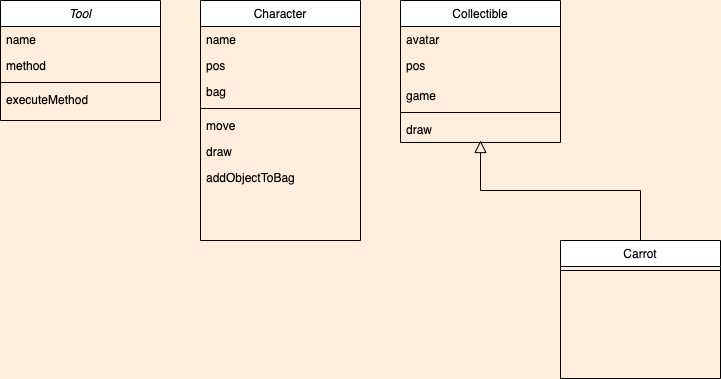

The diagram above was exported from draw.io. Its source (the exported page's mxGraphModel, read from the mxfile embedded in the PNG):
<mxGraphModel dx="875" dy="620" grid="1" gridSize="10" guides="1" tooltips="1" connect="1" arrows="1" fold="1" page="1" pageScale="1" pageWidth="827" pageHeight="1169" background="#FFEEDB" math="0" shadow="0">
  <root>
    <mxCell id="WIyWlLk6GJQsqaUBKTNV-0" />
    <mxCell id="WIyWlLk6GJQsqaUBKTNV-1" parent="WIyWlLk6GJQsqaUBKTNV-0" />
    <mxCell id="5P_gnPxYCxCoPxMpGG28-0" value="Character" style="swimlane;fontStyle=0;align=center;verticalAlign=top;childLayout=stackLayout;horizontal=1;startSize=26;horizontalStack=0;resizeParent=1;resizeLast=0;collapsible=1;marginBottom=0;rounded=0;shadow=0;strokeWidth=1;" parent="WIyWlLk6GJQsqaUBKTNV-1" vertex="1">
      <mxGeometry x="240" y="40" width="160" height="240" as="geometry">
        <mxRectangle x="550" y="140" width="160" height="26" as="alternateBounds" />
      </mxGeometry>
    </mxCell>
    <mxCell id="5P_gnPxYCxCoPxMpGG28-1" value="name" style="text;align=left;verticalAlign=top;spacingLeft=4;spacingRight=4;overflow=hidden;rotatable=0;points=[[0,0.5],[1,0.5]];portConstraint=eastwest;" parent="5P_gnPxYCxCoPxMpGG28-0" vertex="1">
      <mxGeometry y="26" width="160" height="26" as="geometry" />
    </mxCell>
    <mxCell id="5P_gnPxYCxCoPxMpGG28-2" value="pos" style="text;align=left;verticalAlign=top;spacingLeft=4;spacingRight=4;overflow=hidden;rotatable=0;points=[[0,0.5],[1,0.5]];portConstraint=eastwest;rounded=0;shadow=0;html=0;" parent="5P_gnPxYCxCoPxMpGG28-0" vertex="1">
      <mxGeometry y="52" width="160" height="26" as="geometry" />
    </mxCell>
    <mxCell id="5P_gnPxYCxCoPxMpGG28-22" value="bag" style="text;align=left;verticalAlign=top;spacingLeft=4;spacingRight=4;overflow=hidden;rotatable=0;points=[[0,0.5],[1,0.5]];portConstraint=eastwest;rounded=0;shadow=0;html=0;" parent="5P_gnPxYCxCoPxMpGG28-0" vertex="1">
      <mxGeometry y="78" width="160" height="26" as="geometry" />
    </mxCell>
    <mxCell id="5P_gnPxYCxCoPxMpGG28-3" value="" style="line;html=1;strokeWidth=1;align=left;verticalAlign=middle;spacingTop=-1;spacingLeft=3;spacingRight=3;rotatable=0;labelPosition=right;points=[];portConstraint=eastwest;" parent="5P_gnPxYCxCoPxMpGG28-0" vertex="1">
      <mxGeometry y="104" width="160" height="8" as="geometry" />
    </mxCell>
    <mxCell id="5P_gnPxYCxCoPxMpGG28-4" value="move" style="text;align=left;verticalAlign=top;spacingLeft=4;spacingRight=4;overflow=hidden;rotatable=0;points=[[0,0.5],[1,0.5]];portConstraint=eastwest;" parent="5P_gnPxYCxCoPxMpGG28-0" vertex="1">
      <mxGeometry y="112" width="160" height="26" as="geometry" />
    </mxCell>
    <mxCell id="5P_gnPxYCxCoPxMpGG28-18" value="draw" style="text;align=left;verticalAlign=top;spacingLeft=4;spacingRight=4;overflow=hidden;rotatable=0;points=[[0,0.5],[1,0.5]];portConstraint=eastwest;" parent="5P_gnPxYCxCoPxMpGG28-0" vertex="1">
      <mxGeometry y="138" width="160" height="26" as="geometry" />
    </mxCell>
    <mxCell id="5P_gnPxYCxCoPxMpGG28-21" value="addObjectToBag" style="text;align=left;verticalAlign=top;spacingLeft=4;spacingRight=4;overflow=hidden;rotatable=0;points=[[0,0.5],[1,0.5]];portConstraint=eastwest;" parent="5P_gnPxYCxCoPxMpGG28-0" vertex="1">
      <mxGeometry y="164" width="160" height="26" as="geometry" />
    </mxCell>
    <mxCell id="5P_gnPxYCxCoPxMpGG28-5" value="Tool" style="swimlane;fontStyle=2;align=center;verticalAlign=top;childLayout=stackLayout;horizontal=1;startSize=26;horizontalStack=0;resizeParent=1;resizeLast=0;collapsible=1;marginBottom=0;rounded=0;shadow=0;strokeWidth=1;" parent="WIyWlLk6GJQsqaUBKTNV-1" vertex="1">
      <mxGeometry x="40" y="40" width="160" height="120" as="geometry">
        <mxRectangle x="230" y="140" width="160" height="26" as="alternateBounds" />
      </mxGeometry>
    </mxCell>
    <mxCell id="5P_gnPxYCxCoPxMpGG28-6" value="name" style="text;align=left;verticalAlign=top;spacingLeft=4;spacingRight=4;overflow=hidden;rotatable=0;points=[[0,0.5],[1,0.5]];portConstraint=eastwest;" parent="5P_gnPxYCxCoPxMpGG28-5" vertex="1">
      <mxGeometry y="26" width="160" height="26" as="geometry" />
    </mxCell>
    <mxCell id="5P_gnPxYCxCoPxMpGG28-7" value="method" style="text;align=left;verticalAlign=top;spacingLeft=4;spacingRight=4;overflow=hidden;rotatable=0;points=[[0,0.5],[1,0.5]];portConstraint=eastwest;" parent="5P_gnPxYCxCoPxMpGG28-5" vertex="1">
      <mxGeometry y="52" width="160" height="26" as="geometry" />
    </mxCell>
    <mxCell id="5P_gnPxYCxCoPxMpGG28-8" value="" style="line;html=1;strokeWidth=1;align=left;verticalAlign=middle;spacingTop=-1;spacingLeft=3;spacingRight=3;rotatable=0;labelPosition=right;points=[];portConstraint=eastwest;" parent="5P_gnPxYCxCoPxMpGG28-5" vertex="1">
      <mxGeometry y="78" width="160" height="8" as="geometry" />
    </mxCell>
    <mxCell id="5P_gnPxYCxCoPxMpGG28-9" value="executeMethod" style="text;align=left;verticalAlign=top;spacingLeft=4;spacingRight=4;overflow=hidden;rotatable=0;points=[[0,0.5],[1,0.5]];portConstraint=eastwest;" parent="5P_gnPxYCxCoPxMpGG28-5" vertex="1">
      <mxGeometry y="86" width="160" height="26" as="geometry" />
    </mxCell>
    <mxCell id="5P_gnPxYCxCoPxMpGG28-10" value="Collectible" style="swimlane;fontStyle=0;align=center;verticalAlign=top;childLayout=stackLayout;horizontal=1;startSize=26;horizontalStack=0;resizeParent=1;resizeLast=0;collapsible=1;marginBottom=0;rounded=0;shadow=0;strokeWidth=1;" parent="WIyWlLk6GJQsqaUBKTNV-1" vertex="1">
      <mxGeometry x="440" y="40" width="160" height="142" as="geometry">
        <mxRectangle x="340" y="380" width="170" height="26" as="alternateBounds" />
      </mxGeometry>
    </mxCell>
    <mxCell id="5P_gnPxYCxCoPxMpGG28-20" value="avatar" style="text;align=left;verticalAlign=top;spacingLeft=4;spacingRight=4;overflow=hidden;rotatable=0;points=[[0,0.5],[1,0.5]];portConstraint=eastwest;" parent="5P_gnPxYCxCoPxMpGG28-10" vertex="1">
      <mxGeometry y="26" width="160" height="26" as="geometry" />
    </mxCell>
    <mxCell id="5P_gnPxYCxCoPxMpGG28-15" value="pos" style="text;align=left;verticalAlign=top;spacingLeft=4;spacingRight=4;overflow=hidden;rotatable=0;points=[[0,0.5],[1,0.5]];portConstraint=eastwest;rounded=0;shadow=0;html=0;" parent="5P_gnPxYCxCoPxMpGG28-10" vertex="1">
      <mxGeometry y="52" width="160" height="30" as="geometry" />
    </mxCell>
    <mxCell id="5P_gnPxYCxCoPxMpGG28-14" value="game" style="text;align=left;verticalAlign=top;spacingLeft=4;spacingRight=4;overflow=hidden;rotatable=0;points=[[0,0.5],[1,0.5]];portConstraint=eastwest;" parent="5P_gnPxYCxCoPxMpGG28-10" vertex="1">
      <mxGeometry y="82" width="160" height="26" as="geometry" />
    </mxCell>
    <mxCell id="5P_gnPxYCxCoPxMpGG28-12" value="" style="line;html=1;strokeWidth=1;align=left;verticalAlign=middle;spacingTop=-1;spacingLeft=3;spacingRight=3;rotatable=0;labelPosition=right;points=[];portConstraint=eastwest;" parent="5P_gnPxYCxCoPxMpGG28-10" vertex="1">
      <mxGeometry y="108" width="160" height="8" as="geometry" />
    </mxCell>
    <mxCell id="5P_gnPxYCxCoPxMpGG28-17" value="draw" style="text;align=left;verticalAlign=top;spacingLeft=4;spacingRight=4;overflow=hidden;rotatable=0;points=[[0,0.5],[1,0.5]];portConstraint=eastwest;fontStyle=0;strokeColor=none;" parent="5P_gnPxYCxCoPxMpGG28-10" vertex="1">
      <mxGeometry y="116" width="160" height="26" as="geometry" />
    </mxCell>
    <mxCell id="5P_gnPxYCxCoPxMpGG28-13" value="Carrot" style="swimlane;fontStyle=0;align=center;verticalAlign=top;childLayout=stackLayout;horizontal=1;startSize=26;horizontalStack=0;resizeParent=1;resizeLast=0;collapsible=1;marginBottom=0;rounded=0;shadow=0;strokeWidth=1;" parent="WIyWlLk6GJQsqaUBKTNV-1" vertex="1">
      <mxGeometry x="600" y="280" width="160" height="138" as="geometry">
        <mxRectangle x="130" y="380" width="160" height="26" as="alternateBounds" />
      </mxGeometry>
    </mxCell>
    <mxCell id="5P_gnPxYCxCoPxMpGG28-16" value="" style="line;html=1;strokeWidth=1;align=left;verticalAlign=middle;spacingTop=-1;spacingLeft=3;spacingRight=3;rotatable=0;labelPosition=right;points=[];portConstraint=eastwest;" parent="5P_gnPxYCxCoPxMpGG28-13" vertex="1">
      <mxGeometry y="26" width="160" height="8" as="geometry" />
    </mxCell>
    <mxCell id="5P_gnPxYCxCoPxMpGG28-19" value="" style="endArrow=block;endSize=10;endFill=0;shadow=0;strokeWidth=1;rounded=0;edgeStyle=elbowEdgeStyle;elbow=vertical;exitX=0.5;exitY=0;exitDx=0;exitDy=0;" parent="WIyWlLk6GJQsqaUBKTNV-1" source="5P_gnPxYCxCoPxMpGG28-13" edge="1">
      <mxGeometry width="160" relative="1" as="geometry">
        <mxPoint x="640" y="200" as="sourcePoint" />
        <mxPoint x="520" y="180" as="targetPoint" />
        <Array as="points" />
      </mxGeometry>
    </mxCell>
  </root>
</mxGraphModel>